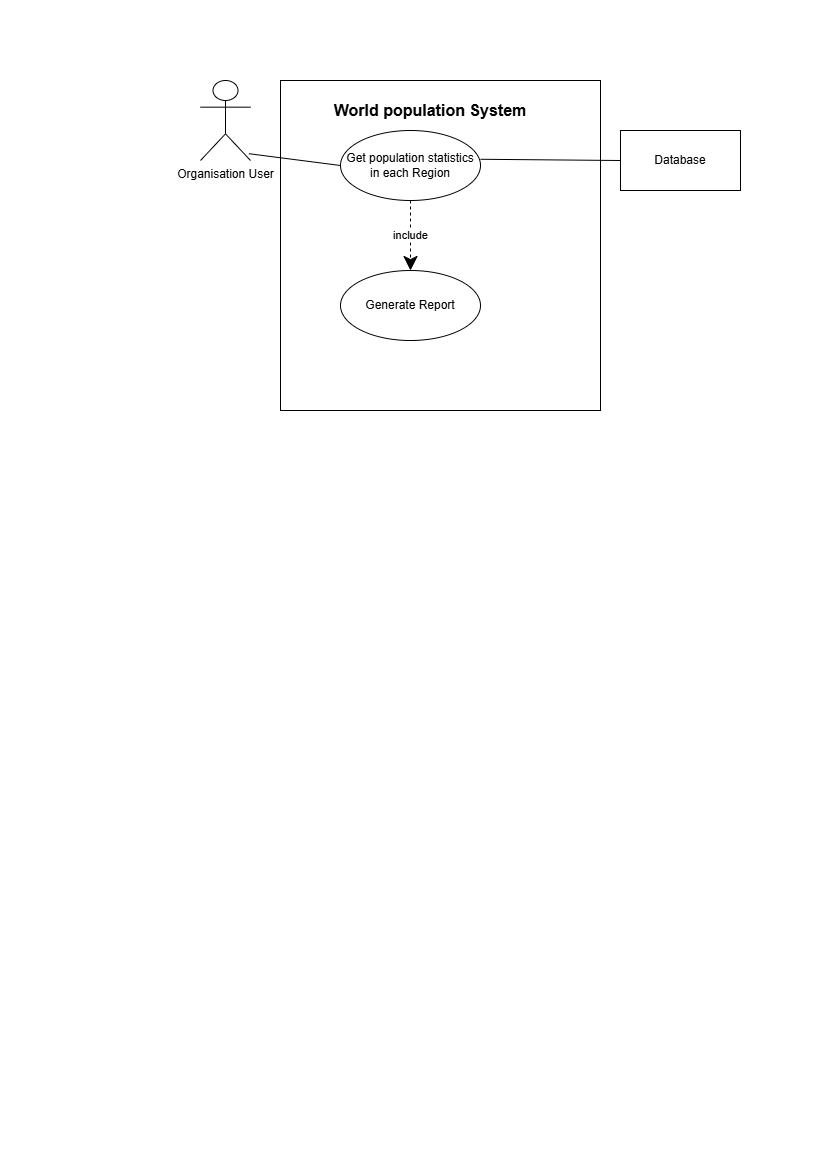

The diagram above was exported from draw.io. Its source (the exported page's mxGraphModel, read from the mxfile embedded in the PNG):
<mxGraphModel dx="1542" dy="815" grid="1" gridSize="10" guides="1" tooltips="1" connect="1" arrows="1" fold="1" page="1" pageScale="1" pageWidth="827" pageHeight="1169" math="0" shadow="0">
  <root>
    <mxCell id="0" />
    <mxCell id="1" parent="0" />
    <mxCell id="tI2_RlZ8XAtpwJVYAaq9-1" parent="1" style="shape=umlActor;verticalLabelPosition=bottom;verticalAlign=top;html=1;" value="Organisation User" vertex="1">
      <mxGeometry height="80" width="50" x="200" y="80" as="geometry" />
    </mxCell>
    <mxCell id="tI2_RlZ8XAtpwJVYAaq9-2" parent="1" style="rounded=0;whiteSpace=wrap;html=1;" value="" vertex="1">
      <mxGeometry height="330" width="320" x="280" y="80" as="geometry" />
    </mxCell>
    <mxCell id="tI2_RlZ8XAtpwJVYAaq9-3" parent="1" style="text;html=1;whiteSpace=wrap;strokeColor=none;fillColor=none;align=center;verticalAlign=middle;rounded=0;fontStyle=1;fontSize=16;" value="World population System" vertex="1">
      <mxGeometry height="40" width="220" x="320" y="90" as="geometry" />
    </mxCell>
    <mxCell id="tI2_RlZ8XAtpwJVYAaq9-4" parent="1" style="ellipse;whiteSpace=wrap;html=1;" value="Get population statistics in each Region" vertex="1">
      <mxGeometry height="70" width="140" x="340" y="130" as="geometry" />
    </mxCell>
    <mxCell id="tI2_RlZ8XAtpwJVYAaq9-5" edge="1" parent="1" source="tI2_RlZ8XAtpwJVYAaq9-1" style="endArrow=none;html=1;rounded=0;entryX=0;entryY=0.5;entryDx=0;entryDy=0;exitX=0.968;exitY=0.915;exitDx=0;exitDy=0;exitPerimeter=0;" target="tI2_RlZ8XAtpwJVYAaq9-4" value="">
      <mxGeometry height="50" relative="1" width="50" as="geometry">
        <mxPoint x="290" y="190" as="sourcePoint" />
        <mxPoint x="340" y="140" as="targetPoint" />
      </mxGeometry>
    </mxCell>
    <mxCell id="tI2_RlZ8XAtpwJVYAaq9-6" parent="1" style="rounded=0;whiteSpace=wrap;html=1;" value="" vertex="1">
      <mxGeometry height="60" width="120" x="620" y="130" as="geometry" />
    </mxCell>
    <mxCell id="tI2_RlZ8XAtpwJVYAaq9-7" parent="1" style="text;html=1;whiteSpace=wrap;strokeColor=none;fillColor=none;align=center;verticalAlign=middle;rounded=0;" value="Database" vertex="1">
      <mxGeometry height="30" width="60" x="650" y="145" as="geometry" />
    </mxCell>
    <mxCell id="tI2_RlZ8XAtpwJVYAaq9-8" edge="1" parent="1" source="tI2_RlZ8XAtpwJVYAaq9-4" style="endArrow=none;html=1;rounded=0;exitX=1;exitY=0.411;exitDx=0;exitDy=0;entryX=0;entryY=0.5;entryDx=0;entryDy=0;exitPerimeter=0;" target="tI2_RlZ8XAtpwJVYAaq9-6" value="">
      <mxGeometry height="50" relative="1" width="50" as="geometry">
        <mxPoint x="540" y="160" as="sourcePoint" />
        <mxPoint x="610.7106781186548" y="110" as="targetPoint" />
      </mxGeometry>
    </mxCell>
    <mxCell id="tI2_RlZ8XAtpwJVYAaq9-9" parent="1" style="ellipse;whiteSpace=wrap;html=1;" value="Generate Report" vertex="1">
      <mxGeometry height="70" width="140" x="340" y="270" as="geometry" />
    </mxCell>
    <mxCell id="tI2_RlZ8XAtpwJVYAaq9-10" edge="1" parent="1" source="tI2_RlZ8XAtpwJVYAaq9-4" style="endArrow=classic;endSize=12;dashed=1;html=1;rounded=0;entryX=0.5;entryY=0;entryDx=0;entryDy=0;exitX=0.5;exitY=1;exitDx=0;exitDy=0;endFill=1;" target="tI2_RlZ8XAtpwJVYAaq9-9" value="include">
      <mxGeometry relative="1" width="160" as="geometry">
        <mxPoint x="460" y="190" as="sourcePoint" />
        <mxPoint x="620" y="190" as="targetPoint" />
      </mxGeometry>
    </mxCell>
  </root>
</mxGraphModel>